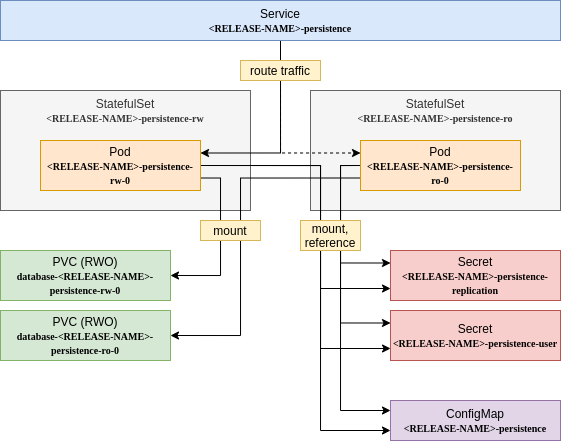

The diagram above was exported from draw.io. Its source (the exported page's mxGraphModel, read from the mxfile embedded in the PNG):
<mxGraphModel dx="981" dy="646" grid="1" gridSize="10" guides="1" tooltips="1" connect="1" arrows="1" fold="1" page="1" pageScale="1" pageWidth="850" pageHeight="1100" math="0" shadow="0">
  <root>
    <mxCell id="0" />
    <mxCell id="1" parent="0" />
    <mxCell id="2" value="StatefulSet&lt;br&gt;&lt;b style=&quot;font-family: &amp;#34;lucida console&amp;#34; ; font-size: 10px&quot;&gt;&amp;lt;RELEASE-NAME&amp;gt;-persistence-ro&lt;/b&gt;" style="rounded=0;whiteSpace=wrap;html=1;horizontal=1;verticalAlign=top;fillColor=#f5f5f5;strokeColor=#666666;fontColor=#333333;" vertex="1" parent="1">
      <mxGeometry x="350" y="400" width="250" height="120" as="geometry" />
    </mxCell>
    <mxCell id="3" value="StatefulSet&lt;br&gt;&lt;b style=&quot;font-family: &amp;#34;lucida console&amp;#34; ; font-size: 10px&quot;&gt;&amp;lt;RELEASE-NAME&amp;gt;-persistence-rw&lt;/b&gt;" style="rounded=0;whiteSpace=wrap;html=1;horizontal=1;verticalAlign=top;fillColor=#f5f5f5;strokeColor=#666666;fontColor=#333333;" vertex="1" parent="1">
      <mxGeometry x="40" y="400" width="250" height="120" as="geometry" />
    </mxCell>
    <mxCell id="4" style="edgeStyle=orthogonalEdgeStyle;rounded=0;orthogonalLoop=1;jettySize=auto;html=1;exitX=1;exitY=0.75;exitDx=0;exitDy=0;entryX=1;entryY=0.5;entryDx=0;entryDy=0;fontSize=12;" edge="1" source="8" target="18" parent="1">
      <mxGeometry relative="1" as="geometry">
        <Array as="points">
          <mxPoint x="260" y="488" />
          <mxPoint x="260" y="585" />
        </Array>
      </mxGeometry>
    </mxCell>
    <mxCell id="5" style="edgeStyle=orthogonalEdgeStyle;rounded=0;orthogonalLoop=1;jettySize=auto;html=1;exitX=1;exitY=0.5;exitDx=0;exitDy=0;entryX=0;entryY=0.75;entryDx=0;entryDy=0;fontSize=12;" edge="1" source="8" target="21" parent="1">
      <mxGeometry relative="1" as="geometry">
        <Array as="points">
          <mxPoint x="360" y="475" />
          <mxPoint x="360" y="740" />
        </Array>
      </mxGeometry>
    </mxCell>
    <mxCell id="6" style="edgeStyle=orthogonalEdgeStyle;rounded=0;orthogonalLoop=1;jettySize=auto;html=1;exitX=1;exitY=0.5;exitDx=0;exitDy=0;entryX=0;entryY=0.75;entryDx=0;entryDy=0;fontSize=12;" edge="1" source="8" target="20" parent="1">
      <mxGeometry relative="1" as="geometry">
        <Array as="points">
          <mxPoint x="360" y="475" />
          <mxPoint x="360" y="658" />
          <mxPoint x="430" y="658" />
        </Array>
      </mxGeometry>
    </mxCell>
    <mxCell id="7" style="edgeStyle=orthogonalEdgeStyle;rounded=0;orthogonalLoop=1;jettySize=auto;html=1;exitX=1;exitY=0.5;exitDx=0;exitDy=0;entryX=0;entryY=0.75;entryDx=0;entryDy=0;fontSize=12;" edge="1" source="8" target="19" parent="1">
      <mxGeometry relative="1" as="geometry">
        <Array as="points">
          <mxPoint x="360" y="475" />
          <mxPoint x="360" y="598" />
          <mxPoint x="430" y="598" />
        </Array>
      </mxGeometry>
    </mxCell>
    <mxCell id="8" value="Pod&lt;br&gt;&lt;b style=&quot;font-family: &amp;#34;lucida console&amp;#34; ; font-size: 10px&quot;&gt;&amp;lt;RELEASE-NAME&amp;gt;-persistence-rw-0&lt;/b&gt;" style="rounded=0;whiteSpace=wrap;html=1;fillColor=#ffe6cc;strokeColor=#d79b00;" vertex="1" parent="1">
      <mxGeometry x="80" y="450" width="160" height="50" as="geometry" />
    </mxCell>
    <mxCell id="9" style="edgeStyle=orthogonalEdgeStyle;rounded=0;orthogonalLoop=1;jettySize=auto;html=1;exitX=0;exitY=0.5;exitDx=0;exitDy=0;entryX=0;entryY=0.25;entryDx=0;entryDy=0;fontSize=12;" edge="1" source="13" target="19" parent="1">
      <mxGeometry relative="1" as="geometry" />
    </mxCell>
    <mxCell id="10" style="edgeStyle=orthogonalEdgeStyle;rounded=0;orthogonalLoop=1;jettySize=auto;html=1;exitX=0;exitY=0.5;exitDx=0;exitDy=0;entryX=0;entryY=0.25;entryDx=0;entryDy=0;fontSize=12;" edge="1" source="13" target="20" parent="1">
      <mxGeometry relative="1" as="geometry" />
    </mxCell>
    <mxCell id="11" style="edgeStyle=orthogonalEdgeStyle;rounded=0;orthogonalLoop=1;jettySize=auto;html=1;exitX=0;exitY=0.5;exitDx=0;exitDy=0;entryX=0;entryY=0.25;entryDx=0;entryDy=0;fontSize=12;" edge="1" source="13" target="21" parent="1">
      <mxGeometry relative="1" as="geometry" />
    </mxCell>
    <mxCell id="12" style="edgeStyle=orthogonalEdgeStyle;rounded=0;orthogonalLoop=1;jettySize=auto;html=1;exitX=0;exitY=0.75;exitDx=0;exitDy=0;entryX=1;entryY=0.5;entryDx=0;entryDy=0;fontSize=12;" edge="1" source="13" target="24" parent="1">
      <mxGeometry relative="1" as="geometry">
        <Array as="points">
          <mxPoint x="280" y="488" />
          <mxPoint x="280" y="645" />
        </Array>
      </mxGeometry>
    </mxCell>
    <mxCell id="13" value="Pod&lt;br&gt;&lt;b style=&quot;font-family: &amp;#34;lucida console&amp;#34; ; font-size: 10px&quot;&gt;&amp;lt;RELEASE-NAME&amp;gt;-persistence-ro-0&lt;/b&gt;" style="rounded=0;whiteSpace=wrap;html=1;fillColor=#ffe6cc;strokeColor=#d79b00;" vertex="1" parent="1">
      <mxGeometry x="400" y="450" width="160" height="50" as="geometry" />
    </mxCell>
    <mxCell id="14" style="edgeStyle=orthogonalEdgeStyle;rounded=0;orthogonalLoop=1;jettySize=auto;html=1;exitX=0.5;exitY=1;exitDx=0;exitDy=0;entryX=1;entryY=0.25;entryDx=0;entryDy=0;fontSize=12;" edge="1" source="16" target="8" parent="1">
      <mxGeometry relative="1" as="geometry" />
    </mxCell>
    <mxCell id="15" style="edgeStyle=orthogonalEdgeStyle;rounded=0;orthogonalLoop=1;jettySize=auto;html=1;exitX=0.5;exitY=1;exitDx=0;exitDy=0;entryX=0;entryY=0.25;entryDx=0;entryDy=0;fontSize=12;dashed=1;" edge="1" source="16" target="13" parent="1">
      <mxGeometry relative="1" as="geometry" />
    </mxCell>
    <mxCell id="16" value="Service&lt;br&gt;&lt;b style=&quot;font-family: &amp;#34;lucida console&amp;#34; ; font-size: 10px&quot;&gt;&amp;lt;RELEASE-NAME&amp;gt;-persistence&lt;/b&gt;&lt;span style=&quot;color: rgba(0 , 0 , 0 , 0) ; font-family: monospace ; font-size: 0px&quot;&gt;%3CmxGraphModel%3E%3Croot%3E%3CmxCell%20id%3D%220%22%2F%3E%3CmxCell%20id%3D%221%22%20parent%3D%220%22%2F%3E%3CmxCell%20id%3D%222%22%20value%3D%22Pod%26lt%3Bbr%26gt%3B%26lt%3Bb%20style%3D%26quot%3Bfont-family%3A%20%26amp%3B%2334%3Blucida%20console%26amp%3B%2334%3B%20%3B%20font-size%3A%2010px%26quot%3B%26gt%3B%26amp%3Blt%3BRELEASE-NAME%26amp%3Bgt%3B-core-0%26lt%3B%2Fb%26gt%3B%22%20style%3D%22rounded%3D0%3BwhiteSpace%3Dwrap%3Bhtml%3D1%3BfillColor%3D%23D5E8D4%3B%22%20vertex%3D%221%22%20parent%3D%221%22%3E%3CmxGeometry%20x%3D%22360%22%20y%3D%22330%22%20width%3D%22160%22%20height%3D%2240%22%20as%3D%22geometry%22%2F%3E%3C%2FmxCell%3E%3C%2Froot%3E%3C%2FmxGraphModel%3E&lt;/span&gt;" style="rounded=0;whiteSpace=wrap;html=1;fillColor=#dae8fc;strokeColor=#6c8ebf;" vertex="1" parent="1">
      <mxGeometry x="40" y="310" width="560" height="40" as="geometry" />
    </mxCell>
    <mxCell id="17" value="route traffic" style="rounded=0;whiteSpace=wrap;html=1;fontSize=12;fillColor=#fff2cc;strokeColor=#d6b656;" vertex="1" parent="1">
      <mxGeometry x="280" y="370" width="80" height="20" as="geometry" />
    </mxCell>
    <mxCell id="18" value="PVC (RWO)&lt;br&gt;&lt;font face=&quot;Lucida Console&quot; style=&quot;font-size: 10px&quot;&gt;&lt;b&gt;database-&amp;lt;RELEASE-NAME&amp;gt;-persistence-rw-0&lt;/b&gt;&lt;/font&gt;" style="rounded=0;whiteSpace=wrap;html=1;fontSize=12;fillColor=#d5e8d4;strokeColor=#82b366;" vertex="1" parent="1">
      <mxGeometry x="40" y="560" width="170" height="50" as="geometry" />
    </mxCell>
    <mxCell id="19" value="Secret&lt;br&gt;&lt;font face=&quot;Lucida Console&quot; style=&quot;font-size: 10px&quot;&gt;&lt;b&gt;&amp;lt;RELEASE-NAME&amp;gt;-persistence-replication&lt;/b&gt;&lt;/font&gt;" style="rounded=0;whiteSpace=wrap;html=1;fontSize=12;fillColor=#f8cecc;strokeColor=#b85450;" vertex="1" parent="1">
      <mxGeometry x="430" y="560" width="170" height="50" as="geometry" />
    </mxCell>
    <mxCell id="20" value="Secret&lt;br&gt;&lt;font face=&quot;Lucida Console&quot; style=&quot;font-size: 10px&quot;&gt;&lt;b&gt;&amp;lt;RELEASE-NAME&amp;gt;-persistence-user&lt;/b&gt;&lt;/font&gt;" style="rounded=0;whiteSpace=wrap;html=1;fontSize=12;fillColor=#f8cecc;strokeColor=#b85450;" vertex="1" parent="1">
      <mxGeometry x="430" y="620" width="170" height="50" as="geometry" />
    </mxCell>
    <mxCell id="21" value="ConfigMap&lt;br&gt;&lt;font face=&quot;Lucida Console&quot; style=&quot;font-size: 10px&quot;&gt;&lt;b&gt;&amp;lt;RELEASE-NAME&amp;gt;-persistence&lt;/b&gt;&lt;/font&gt;" style="rounded=0;whiteSpace=wrap;html=1;fontSize=12;fillColor=#e1d5e7;strokeColor=#9673a6;" vertex="1" parent="1">
      <mxGeometry x="430" y="710" width="170" height="40" as="geometry" />
    </mxCell>
    <mxCell id="22" value="&lt;font style=&quot;font-size: 12px;&quot;&gt;mount&lt;/font&gt;" style="rounded=0;whiteSpace=wrap;html=1;fontSize=12;fillColor=#fff2cc;strokeColor=#d6b656;" vertex="1" parent="1">
      <mxGeometry x="240" y="530" width="60" height="20" as="geometry" />
    </mxCell>
    <mxCell id="23" value="&lt;font style=&quot;font-size: 12px;&quot;&gt;mount,&lt;br style=&quot;font-size: 12px;&quot;&gt;reference&lt;/font&gt;" style="rounded=0;whiteSpace=wrap;html=1;fontSize=12;fillColor=#fff2cc;strokeColor=#d6b656;" vertex="1" parent="1">
      <mxGeometry x="340" y="530" width="60" height="30" as="geometry" />
    </mxCell>
    <mxCell id="24" value="PVC (RWO)&lt;br&gt;&lt;font face=&quot;Lucida Console&quot; style=&quot;font-size: 10px&quot;&gt;&lt;b&gt;database-&amp;lt;RELEASE-NAME&amp;gt;-persistence-ro-0&lt;/b&gt;&lt;/font&gt;" style="rounded=0;whiteSpace=wrap;html=1;fontSize=12;fillColor=#d5e8d4;strokeColor=#82b366;" vertex="1" parent="1">
      <mxGeometry x="40" y="620" width="170" height="50" as="geometry" />
    </mxCell>
  </root>
</mxGraphModel>